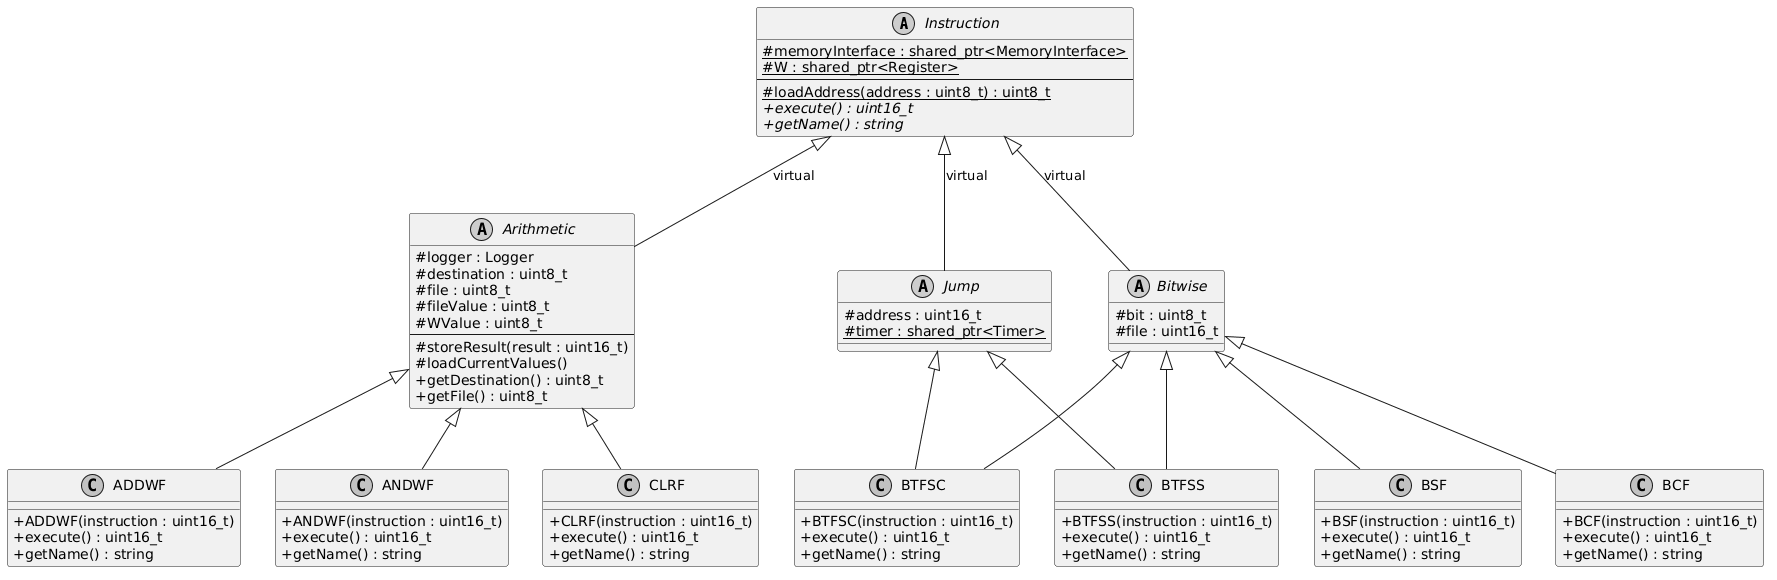

The diagram above was rendered by PlantUML. Its source (embedded in the PNG):
@startuml
skinparam classAttributeIconSize 0
skinparam monochrome true
skinparam shadowing false

' --- Basisklasse ---
abstract class Instruction {
    {static} # memoryInterface : shared_ptr<MemoryInterface>
    {static} # W : shared_ptr<Register>
    --
    # {static} loadAddress(address : uint8_t) : uint8_t
    {abstract} + execute() : uint16_t
    {abstract} + getName() : string
}

' --- Zwischenschichten (Kategorien) ---
abstract class Arithmetic {
    # logger : Logger
    # destination : uint8_t
    # file : uint8_t
    # fileValue : uint8_t
    # WValue : uint8_t
    --
    # storeResult(result : uint16_t)
    # loadCurrentValues()
    + getDestination() : uint8_t
    + getFile() : uint8_t
}

abstract class Bitwise {
    # bit : uint8_t
    # file : uint16_t
}

abstract class Jump {
    # address : uint16_t
    {static} # timer : shared_ptr<Timer>
}

' --- Konkrete Instruktionen ---
class ADDWF {
    + ADDWF(instruction : uint16_t)
    + execute() : uint16_t
    + getName() : string
}

class ANDWF {
    + ANDWF(instruction : uint16_t)
    + execute() : uint16_t
    + getName() : string
}

class CLRF {
    + CLRF(instruction : uint16_t)
    + execute() : uint16_t
    + getName() : string
}

class BCF {
    + BCF(instruction : uint16_t)
    + execute() : uint16_t
    + getName() : string
}

class BSF {
    + BSF(instruction : uint16_t)
    + execute() : uint16_t
    + getName() : string
}

class BTFSC {
    + BTFSC(instruction : uint16_t)
    + execute() : uint16_t
    + getName() : string
}

class BTFSS {
    + BTFSS(instruction : uint16_t)
    + execute() : uint16_t
    + getName() : string
}

' --- Vererbungshierarchie ---
Instruction <|-- Arithmetic : virtual
Instruction <|-- Bitwise : virtual
Instruction <|-- Jump : virtual

Arithmetic <|-- ADDWF
Arithmetic <|-- ANDWF
Arithmetic <|-- CLRF

Bitwise <|-- BCF
Bitwise <|-- BSF
Bitwise <|-- BTFSC
Bitwise <|-- BTFSS

' Mehrfachvererbung für bedingte Sprünge
Jump <|-- BTFSC
Jump <|-- BTFSS
@enduml